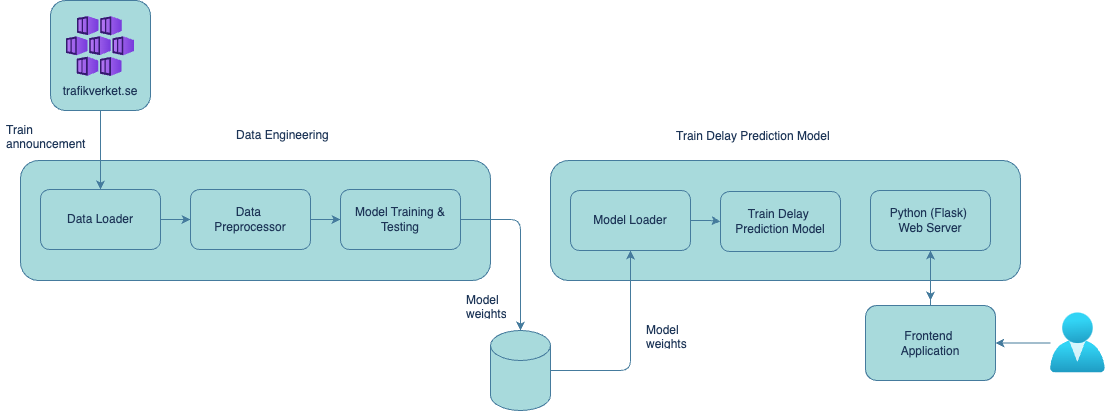

The diagram above was exported from draw.io. Its source (the exported page's mxGraphModel, read from the mxfile embedded in the PNG):
<mxGraphModel dx="1193" dy="937" grid="1" gridSize="10" guides="1" tooltips="1" connect="1" arrows="1" fold="1" page="1" pageScale="1" pageWidth="1169" pageHeight="827" math="0" shadow="0">
  <root>
    <mxCell id="0" />
    <mxCell id="1" parent="0" />
    <mxCell id="jmjawiRhCGMVcy1PXwGg-2" value="" style="rounded=1;whiteSpace=wrap;html=1;labelBackgroundColor=none;fillColor=#A8DADC;strokeColor=#457B9D;fontColor=#1D3557;" vertex="1" parent="1">
      <mxGeometry x="70" y="300" width="470" height="120" as="geometry" />
    </mxCell>
    <mxCell id="jmjawiRhCGMVcy1PXwGg-3" value="Data Engineering" style="text;strokeColor=none;fillColor=none;align=left;verticalAlign=middle;spacingLeft=4;spacingRight=4;overflow=hidden;points=[[0,0.5],[1,0.5]];portConstraint=eastwest;rotatable=0;whiteSpace=wrap;html=1;rounded=1;labelBackgroundColor=none;fontColor=#1D3557;" vertex="1" parent="1">
      <mxGeometry x="280" y="260" width="110" height="30" as="geometry" />
    </mxCell>
    <mxCell id="jmjawiRhCGMVcy1PXwGg-13" style="edgeStyle=orthogonalEdgeStyle;rounded=1;orthogonalLoop=1;jettySize=auto;html=1;labelBackgroundColor=none;strokeColor=#457B9D;fontColor=default;" edge="1" parent="1" source="jmjawiRhCGMVcy1PXwGg-4" target="jmjawiRhCGMVcy1PXwGg-6">
      <mxGeometry relative="1" as="geometry" />
    </mxCell>
    <UserObject label="&lt;div&gt;&lt;br&gt;&lt;/div&gt;&lt;div&gt;&lt;br&gt;&lt;/div&gt;&lt;div&gt;&lt;br&gt;&lt;/div&gt;&lt;div&gt;&lt;br&gt;&lt;/div&gt;&lt;div&gt;&lt;span style=&quot;background-color: initial;&quot;&gt;&lt;br&gt;&lt;/span&gt;&lt;/div&gt;&lt;div&gt;&lt;span style=&quot;background-color: initial;&quot;&gt;trafikverket.se&lt;/span&gt;&lt;br&gt;&lt;/div&gt;" id="jmjawiRhCGMVcy1PXwGg-4">
      <mxCell style="rounded=1;whiteSpace=wrap;html=1;labelBackgroundColor=none;fillColor=#A8DADC;strokeColor=#457B9D;fontColor=#1D3557;" vertex="1" parent="1">
        <mxGeometry x="100" y="140" width="100" height="110" as="geometry" />
      </mxCell>
    </UserObject>
    <mxCell id="jmjawiRhCGMVcy1PXwGg-5" value="" style="image;aspect=fixed;html=1;points=[];align=center;fontSize=12;image=img/lib/azure2/compute/Kubernetes_Services.svg;rounded=1;labelBackgroundColor=none;fillColor=#A8DADC;strokeColor=#457B9D;fontColor=#1D3557;" vertex="1" parent="1">
      <mxGeometry x="116" y="156" width="68" height="60" as="geometry" />
    </mxCell>
    <mxCell id="jmjawiRhCGMVcy1PXwGg-9" style="edgeStyle=orthogonalEdgeStyle;rounded=1;orthogonalLoop=1;jettySize=auto;html=1;entryX=0;entryY=0.5;entryDx=0;entryDy=0;labelBackgroundColor=none;strokeColor=#457B9D;fontColor=default;" edge="1" parent="1" source="jmjawiRhCGMVcy1PXwGg-6" target="jmjawiRhCGMVcy1PXwGg-7">
      <mxGeometry relative="1" as="geometry" />
    </mxCell>
    <mxCell id="jmjawiRhCGMVcy1PXwGg-6" value="Data Loader" style="rounded=1;whiteSpace=wrap;html=1;labelBackgroundColor=none;fillColor=#A8DADC;strokeColor=#457B9D;fontColor=#1D3557;" vertex="1" parent="1">
      <mxGeometry x="90" y="329" width="120" height="60" as="geometry" />
    </mxCell>
    <mxCell id="jmjawiRhCGMVcy1PXwGg-10" style="edgeStyle=orthogonalEdgeStyle;rounded=1;orthogonalLoop=1;jettySize=auto;html=1;entryX=0;entryY=0.5;entryDx=0;entryDy=0;labelBackgroundColor=none;strokeColor=#457B9D;fontColor=default;" edge="1" parent="1" source="jmjawiRhCGMVcy1PXwGg-7" target="jmjawiRhCGMVcy1PXwGg-8">
      <mxGeometry relative="1" as="geometry" />
    </mxCell>
    <mxCell id="jmjawiRhCGMVcy1PXwGg-7" value="Data&amp;nbsp;&lt;div&gt;Preprocessor&lt;/div&gt;" style="rounded=1;whiteSpace=wrap;html=1;labelBackgroundColor=none;fillColor=#A8DADC;strokeColor=#457B9D;fontColor=#1D3557;" vertex="1" parent="1">
      <mxGeometry x="240" y="329" width="120" height="60" as="geometry" />
    </mxCell>
    <mxCell id="jmjawiRhCGMVcy1PXwGg-8" value="&lt;div&gt;Model Training &amp;amp; Testing&lt;/div&gt;" style="rounded=1;whiteSpace=wrap;html=1;labelBackgroundColor=none;fillColor=#A8DADC;strokeColor=#457B9D;fontColor=#1D3557;" vertex="1" parent="1">
      <mxGeometry x="390" y="329" width="120" height="60" as="geometry" />
    </mxCell>
    <mxCell id="jmjawiRhCGMVcy1PXwGg-11" value="" style="shape=cylinder3;whiteSpace=wrap;html=1;boundedLbl=1;backgroundOutline=1;size=15;rounded=1;labelBackgroundColor=none;fillColor=#A8DADC;strokeColor=#457B9D;fontColor=#1D3557;" vertex="1" parent="1">
      <mxGeometry x="540" y="470" width="60" height="80" as="geometry" />
    </mxCell>
    <mxCell id="jmjawiRhCGMVcy1PXwGg-12" style="edgeStyle=orthogonalEdgeStyle;rounded=1;orthogonalLoop=1;jettySize=auto;html=1;entryX=0.5;entryY=0;entryDx=0;entryDy=0;entryPerimeter=0;labelBackgroundColor=none;strokeColor=#457B9D;fontColor=default;" edge="1" parent="1" source="jmjawiRhCGMVcy1PXwGg-8" target="jmjawiRhCGMVcy1PXwGg-11">
      <mxGeometry relative="1" as="geometry" />
    </mxCell>
    <mxCell id="jmjawiRhCGMVcy1PXwGg-14" value="" style="rounded=1;whiteSpace=wrap;html=1;labelBackgroundColor=none;fillColor=#A8DADC;strokeColor=#457B9D;fontColor=#1D3557;" vertex="1" parent="1">
      <mxGeometry x="600" y="300" width="470" height="120" as="geometry" />
    </mxCell>
    <mxCell id="jmjawiRhCGMVcy1PXwGg-15" value="Model&amp;nbsp;&lt;div&gt;weights&lt;/div&gt;" style="text;strokeColor=none;fillColor=none;align=left;verticalAlign=middle;spacingLeft=4;spacingRight=4;overflow=hidden;points=[[0,0.5],[1,0.5]];portConstraint=eastwest;rotatable=0;whiteSpace=wrap;html=1;rounded=1;labelBackgroundColor=none;fontColor=#1D3557;" vertex="1" parent="1">
      <mxGeometry x="510" y="430" width="50" height="30" as="geometry" />
    </mxCell>
    <mxCell id="jmjawiRhCGMVcy1PXwGg-21" style="edgeStyle=orthogonalEdgeStyle;rounded=1;orthogonalLoop=1;jettySize=auto;html=1;entryX=0;entryY=0.5;entryDx=0;entryDy=0;labelBackgroundColor=none;strokeColor=#457B9D;fontColor=default;" edge="1" parent="1" source="jmjawiRhCGMVcy1PXwGg-16" target="jmjawiRhCGMVcy1PXwGg-20">
      <mxGeometry relative="1" as="geometry" />
    </mxCell>
    <mxCell id="jmjawiRhCGMVcy1PXwGg-16" value="Model Loader" style="rounded=1;whiteSpace=wrap;html=1;labelBackgroundColor=none;fillColor=#A8DADC;strokeColor=#457B9D;fontColor=#1D3557;" vertex="1" parent="1">
      <mxGeometry x="620" y="330" width="120" height="60" as="geometry" />
    </mxCell>
    <mxCell id="jmjawiRhCGMVcy1PXwGg-18" value="Model&amp;nbsp;&lt;div&gt;weights&lt;/div&gt;" style="text;strokeColor=none;fillColor=none;align=left;verticalAlign=middle;spacingLeft=4;spacingRight=4;overflow=hidden;points=[[0,0.5],[1,0.5]];portConstraint=eastwest;rotatable=0;whiteSpace=wrap;html=1;rounded=1;labelBackgroundColor=none;fontColor=#1D3557;" vertex="1" parent="1">
      <mxGeometry x="690" y="460" width="70" height="30" as="geometry" />
    </mxCell>
    <mxCell id="jmjawiRhCGMVcy1PXwGg-17" style="edgeStyle=orthogonalEdgeStyle;rounded=1;orthogonalLoop=1;jettySize=auto;html=1;entryX=0.5;entryY=1;entryDx=0;entryDy=0;labelBackgroundColor=none;strokeColor=#457B9D;fontColor=default;" edge="1" parent="1" source="jmjawiRhCGMVcy1PXwGg-11" target="jmjawiRhCGMVcy1PXwGg-16">
      <mxGeometry relative="1" as="geometry" />
    </mxCell>
    <mxCell id="jmjawiRhCGMVcy1PXwGg-19" value="Train Delay Prediction Model" style="text;strokeColor=none;fillColor=none;align=left;verticalAlign=middle;spacingLeft=4;spacingRight=4;overflow=hidden;points=[[0,0.5],[1,0.5]];portConstraint=eastwest;rotatable=0;whiteSpace=wrap;html=1;rounded=1;labelBackgroundColor=none;fontColor=#1D3557;" vertex="1" parent="1">
      <mxGeometry x="720" y="261" width="180" height="30" as="geometry" />
    </mxCell>
    <mxCell id="jmjawiRhCGMVcy1PXwGg-20" value="Train Delay&amp;nbsp;&lt;div&gt;Prediction Model&lt;/div&gt;" style="rounded=1;whiteSpace=wrap;html=1;labelBackgroundColor=none;fillColor=#A8DADC;strokeColor=#457B9D;fontColor=#1D3557;" vertex="1" parent="1">
      <mxGeometry x="770" y="331" width="120" height="60" as="geometry" />
    </mxCell>
    <mxCell id="jmjawiRhCGMVcy1PXwGg-30" style="edgeStyle=orthogonalEdgeStyle;rounded=1;orthogonalLoop=1;jettySize=auto;html=1;labelBackgroundColor=none;strokeColor=#457B9D;fontColor=default;" edge="1" parent="1" source="jmjawiRhCGMVcy1PXwGg-22">
      <mxGeometry relative="1" as="geometry">
        <mxPoint x="980" y="440" as="targetPoint" />
      </mxGeometry>
    </mxCell>
    <mxCell id="jmjawiRhCGMVcy1PXwGg-22" value="Python (Flask)&amp;nbsp;&lt;div&gt;Web Server&lt;/div&gt;" style="rounded=1;whiteSpace=wrap;html=1;labelBackgroundColor=none;fillColor=#A8DADC;strokeColor=#457B9D;fontColor=#1D3557;" vertex="1" parent="1">
      <mxGeometry x="920" y="330" width="120" height="60" as="geometry" />
    </mxCell>
    <mxCell id="jmjawiRhCGMVcy1PXwGg-23" value="Train announcements" style="text;strokeColor=none;fillColor=none;align=left;verticalAlign=middle;spacingLeft=4;spacingRight=4;overflow=hidden;points=[[0,0.5],[1,0.5]];portConstraint=eastwest;rotatable=0;whiteSpace=wrap;html=1;rounded=1;labelBackgroundColor=none;fontColor=#1D3557;" vertex="1" parent="1">
      <mxGeometry x="50" y="260" width="90" height="30" as="geometry" />
    </mxCell>
    <mxCell id="jmjawiRhCGMVcy1PXwGg-28" style="edgeStyle=orthogonalEdgeStyle;rounded=1;orthogonalLoop=1;jettySize=auto;html=1;labelBackgroundColor=none;strokeColor=#457B9D;fontColor=default;" edge="1" parent="1" source="jmjawiRhCGMVcy1PXwGg-25" target="jmjawiRhCGMVcy1PXwGg-27">
      <mxGeometry relative="1" as="geometry" />
    </mxCell>
    <mxCell id="jmjawiRhCGMVcy1PXwGg-25" value="" style="image;aspect=fixed;html=1;points=[];align=center;fontSize=12;image=img/lib/azure2/identity/Users.svg;rounded=1;labelBackgroundColor=none;fillColor=#A8DADC;strokeColor=#457B9D;fontColor=#1D3557;" vertex="1" parent="1">
      <mxGeometry x="1100" y="452.5" width="54.86" height="60" as="geometry" />
    </mxCell>
    <mxCell id="jmjawiRhCGMVcy1PXwGg-27" value="Frontend&amp;nbsp;&lt;div&gt;Application&lt;/div&gt;" style="rounded=1;whiteSpace=wrap;html=1;labelBackgroundColor=none;fillColor=#A8DADC;strokeColor=#457B9D;fontColor=#1D3557;" vertex="1" parent="1">
      <mxGeometry x="915" y="445" width="130" height="75" as="geometry" />
    </mxCell>
    <mxCell id="jmjawiRhCGMVcy1PXwGg-29" style="rounded=1;orthogonalLoop=1;jettySize=auto;html=1;entryX=0.5;entryY=1;entryDx=0;entryDy=0;labelBackgroundColor=none;strokeColor=#457B9D;fontColor=default;" edge="1" parent="1" source="jmjawiRhCGMVcy1PXwGg-27" target="jmjawiRhCGMVcy1PXwGg-22">
      <mxGeometry relative="1" as="geometry">
        <Array as="points">
          <mxPoint x="980" y="440" />
        </Array>
      </mxGeometry>
    </mxCell>
  </root>
</mxGraphModel>